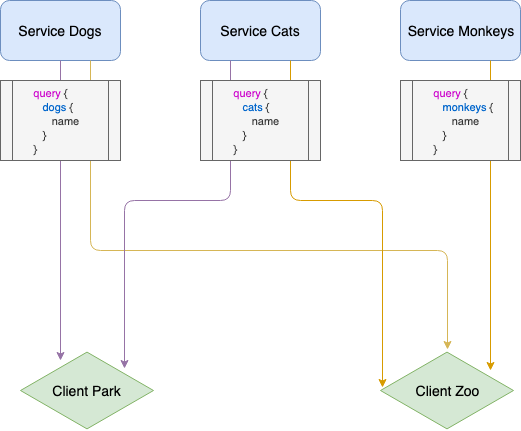

The diagram above was exported from draw.io. Its source (the exported page's mxGraphModel, read from the mxfile embedded in the PNG):
<mxGraphModel dx="2066" dy="1107" grid="1" gridSize="10" guides="1" tooltips="1" connect="1" arrows="1" fold="1" page="1" pageScale="1" pageWidth="827" pageHeight="1169" math="0" shadow="0">
  <root>
    <mxCell id="0" />
    <mxCell id="1" parent="0" />
    <mxCell id="u5o-jAFvog9qtfzPrcX1-1" value="&lt;font style=&quot;font-size: 14px&quot;&gt;Service Dogs&lt;/font&gt;" style="rounded=1;whiteSpace=wrap;html=1;fillColor=#dae8fc;strokeColor=#6c8ebf;" parent="1" vertex="1">
      <mxGeometry x="50" y="90" width="120" height="60" as="geometry" />
    </mxCell>
    <mxCell id="u5o-jAFvog9qtfzPrcX1-2" value="&lt;font style=&quot;font-size: 14px&quot;&gt;Service Cats&lt;br&gt;&lt;/font&gt;" style="rounded=1;whiteSpace=wrap;html=1;fillColor=#dae8fc;strokeColor=#6c8ebf;" parent="1" vertex="1">
      <mxGeometry x="250" y="90" width="120" height="60" as="geometry" />
    </mxCell>
    <mxCell id="u5o-jAFvog9qtfzPrcX1-3" value="&lt;font style=&quot;font-size: 14px&quot;&gt;Service Monkeys&lt;br&gt;&lt;/font&gt;" style="rounded=1;whiteSpace=wrap;html=1;fillColor=#dae8fc;strokeColor=#6c8ebf;" parent="1" vertex="1">
      <mxGeometry x="450" y="90" width="120" height="60" as="geometry" />
    </mxCell>
    <mxCell id="u5o-jAFvog9qtfzPrcX1-8" value="&lt;font style=&quot;font-size: 14px&quot;&gt;Client Zoo&lt;/font&gt;" style="html=1;whiteSpace=wrap;aspect=fixed;shape=isoRectangle;fillColor=#d5e8d4;strokeColor=#82b366;" parent="1" vertex="1">
      <mxGeometry x="430" y="440" width="133" height="80" as="geometry" />
    </mxCell>
    <mxCell id="u5o-jAFvog9qtfzPrcX1-18" value="&lt;span style=&quot;font-size: 14px&quot;&gt;Client Park&lt;/span&gt;" style="html=1;whiteSpace=wrap;aspect=fixed;shape=isoRectangle;fillColor=#d5e8d4;strokeColor=#82b366;" parent="1" vertex="1">
      <mxGeometry x="70" y="440" width="133" height="80" as="geometry" />
    </mxCell>
    <mxCell id="wtGG_kIn1PL40G0u0VQ--2" value="" style="edgeStyle=elbowEdgeStyle;elbow=vertical;endArrow=classic;html=1;exitX=0.75;exitY=1;exitDx=0;exitDy=0;entryX=0.504;entryY=-0.012;entryDx=0;entryDy=0;entryPerimeter=0;fillColor=#fff2cc;strokeColor=#d6b656;" edge="1" parent="1" source="u5o-jAFvog9qtfzPrcX1-1" target="u5o-jAFvog9qtfzPrcX1-8">
      <mxGeometry width="50" height="50" relative="1" as="geometry">
        <mxPoint x="120" y="160" as="sourcePoint" />
        <mxPoint x="146" y="450" as="targetPoint" />
        <Array as="points">
          <mxPoint x="320" y="340" />
          <mxPoint x="320" y="290" />
          <mxPoint x="190" y="270" />
          <mxPoint x="150" y="250" />
          <mxPoint x="160" y="270" />
          <mxPoint x="160" y="310" />
          <mxPoint x="190" y="360" />
          <mxPoint x="510" y="410" />
          <mxPoint x="490" y="410" />
          <mxPoint x="200" y="280" />
        </Array>
      </mxGeometry>
    </mxCell>
    <mxCell id="wtGG_kIn1PL40G0u0VQ--4" value="" style="edgeStyle=elbowEdgeStyle;elbow=vertical;endArrow=classic;html=1;exitX=0.25;exitY=1;exitDx=0;exitDy=0;entryX=0.782;entryY=0.225;entryDx=0;entryDy=0;entryPerimeter=0;fillColor=#e1d5e7;strokeColor=#9673a6;" edge="1" parent="1" source="u5o-jAFvog9qtfzPrcX1-2" target="u5o-jAFvog9qtfzPrcX1-18">
      <mxGeometry width="50" height="50" relative="1" as="geometry">
        <mxPoint x="300" y="430" as="sourcePoint" />
        <mxPoint x="350" y="380" as="targetPoint" />
        <Array as="points">
          <mxPoint x="250" y="290" />
          <mxPoint x="220" y="320" />
          <mxPoint x="170" y="400" />
          <mxPoint x="230" y="330" />
        </Array>
      </mxGeometry>
    </mxCell>
    <mxCell id="wtGG_kIn1PL40G0u0VQ--6" value="" style="endArrow=classic;html=1;exitX=0.5;exitY=1;exitDx=0;exitDy=0;fillColor=#e1d5e7;strokeColor=#9673a6;" edge="1" parent="1" source="u5o-jAFvog9qtfzPrcX1-1">
      <mxGeometry width="50" height="50" relative="1" as="geometry">
        <mxPoint x="70" y="360" as="sourcePoint" />
        <mxPoint x="110" y="450" as="targetPoint" />
      </mxGeometry>
    </mxCell>
    <mxCell id="u5o-jAFvog9qtfzPrcX1-10" value="&lt;font style=&quot;font-size: 11px&quot;&gt;&lt;font color=&quot;#cc00cc&quot;&gt;&amp;nbsp; &amp;nbsp; &amp;nbsp; query&lt;/font&gt; {&lt;br&gt;&amp;nbsp; &lt;font color=&quot;#0066cc&quot;&gt;&amp;nbsp; &amp;nbsp; &amp;nbsp; &amp;nbsp;dogs &lt;/font&gt;{&lt;br&gt;&amp;nbsp; &amp;nbsp; &amp;nbsp; &amp;nbsp; &amp;nbsp; &amp;nbsp; name&lt;br&gt;&amp;nbsp; &amp;nbsp; &amp;nbsp; &amp;nbsp; &amp;nbsp;}&lt;br&gt;&amp;nbsp; &amp;nbsp; &amp;nbsp; }&lt;/font&gt;" style="shape=process;whiteSpace=wrap;html=1;backgroundOutline=1;align=left;fillColor=#f5f5f5;strokeColor=#666666;fontColor=#333333;" parent="1" vertex="1">
      <mxGeometry x="50" y="170" width="120" height="80" as="geometry" />
    </mxCell>
    <mxCell id="wtGG_kIn1PL40G0u0VQ--7" value="" style="edgeStyle=elbowEdgeStyle;elbow=vertical;endArrow=classic;html=1;exitX=0.75;exitY=1;exitDx=0;exitDy=0;entryX=0.015;entryY=0.463;entryDx=0;entryDy=0;entryPerimeter=0;fillColor=#ffe6cc;strokeColor=#d79b00;" edge="1" parent="1" source="u5o-jAFvog9qtfzPrcX1-2" target="u5o-jAFvog9qtfzPrcX1-8">
      <mxGeometry width="50" height="50" relative="1" as="geometry">
        <mxPoint x="320" y="160" as="sourcePoint" />
        <mxPoint x="212" y="486" as="targetPoint" />
        <Array as="points">
          <mxPoint x="280" y="290" />
          <mxPoint x="340" y="320" />
          <mxPoint x="440" y="430" />
          <mxPoint x="380" y="400" />
          <mxPoint x="230" y="330" />
          <mxPoint x="180" y="410" />
          <mxPoint x="240" y="340" />
        </Array>
      </mxGeometry>
    </mxCell>
    <mxCell id="u5o-jAFvog9qtfzPrcX1-11" value="&lt;font style=&quot;font-size: 11px&quot;&gt;&lt;font color=&quot;#cc00cc&quot;&gt;&amp;nbsp; &amp;nbsp; &amp;nbsp; query&lt;/font&gt; {&lt;br&gt;&amp;nbsp; &lt;font color=&quot;#0066cc&quot;&gt;&amp;nbsp; &amp;nbsp; &amp;nbsp; &amp;nbsp;cats&amp;nbsp;&lt;/font&gt;{&lt;br&gt;&amp;nbsp; &amp;nbsp; &amp;nbsp; &amp;nbsp; &amp;nbsp; &amp;nbsp; name&lt;br&gt;&amp;nbsp; &amp;nbsp; &amp;nbsp; &amp;nbsp; &amp;nbsp;}&lt;br&gt;&amp;nbsp; &amp;nbsp; &amp;nbsp; }&lt;/font&gt;" style="shape=process;whiteSpace=wrap;html=1;backgroundOutline=1;align=left;fillColor=#f5f5f5;strokeColor=#666666;fontColor=#333333;" parent="1" vertex="1">
      <mxGeometry x="250" y="170" width="120" height="80" as="geometry" />
    </mxCell>
    <mxCell id="wtGG_kIn1PL40G0u0VQ--8" value="" style="endArrow=classic;html=1;exitX=0.75;exitY=1;exitDx=0;exitDy=0;fillColor=#ffe6cc;strokeColor=#d79b00;" edge="1" parent="1" source="u5o-jAFvog9qtfzPrcX1-3">
      <mxGeometry width="50" height="50" relative="1" as="geometry">
        <mxPoint x="496" y="150" as="sourcePoint" />
        <mxPoint x="540" y="460" as="targetPoint" />
      </mxGeometry>
    </mxCell>
    <mxCell id="u5o-jAFvog9qtfzPrcX1-13" value="&lt;font style=&quot;font-size: 11px&quot;&gt;&lt;font color=&quot;#cc00cc&quot;&gt;&amp;nbsp; &amp;nbsp; &amp;nbsp; query&lt;/font&gt; {&lt;br&gt;&amp;nbsp; &lt;font color=&quot;#0066cc&quot;&gt;&amp;nbsp; &amp;nbsp; &amp;nbsp; &amp;nbsp;monkeys&amp;nbsp;&lt;/font&gt;{&lt;br&gt;&amp;nbsp; &amp;nbsp; &amp;nbsp; &amp;nbsp; &amp;nbsp; &amp;nbsp; name&lt;br&gt;&amp;nbsp; &amp;nbsp; &amp;nbsp; &amp;nbsp; &amp;nbsp;}&lt;br&gt;&amp;nbsp; &amp;nbsp; &amp;nbsp; }&lt;/font&gt;" style="shape=process;whiteSpace=wrap;html=1;backgroundOutline=1;align=left;fillColor=#f5f5f5;strokeColor=#666666;fontColor=#333333;" parent="1" vertex="1">
      <mxGeometry x="450" y="170" width="120" height="80" as="geometry" />
    </mxCell>
  </root>
</mxGraphModel>